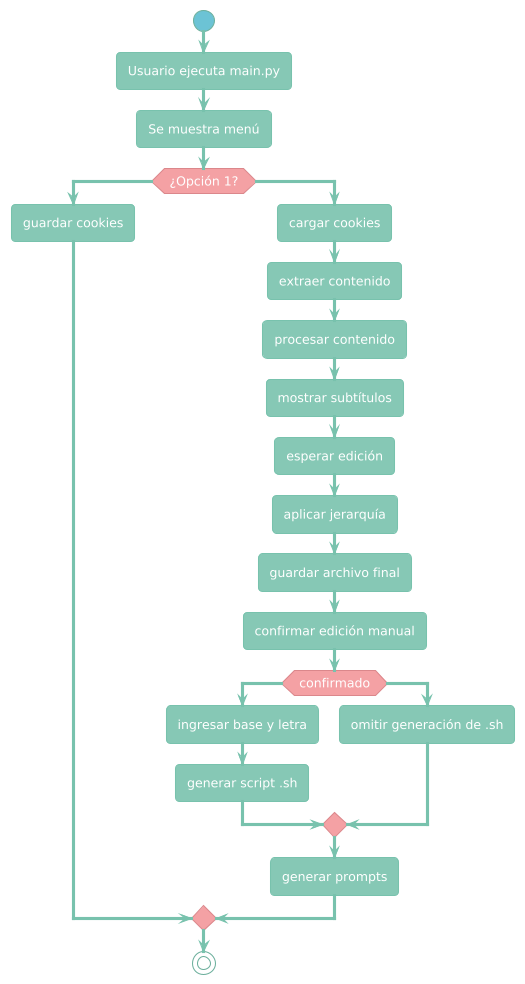

The diagram above was rendered by PlantUML. Its source (embedded in the PNG):
@startuml
!theme minty
start
:Usuario ejecuta main.py;
:Se muestra menú;
if (¿Opción 1?) then (Sí)
  :guardar cookies;
else
  :cargar cookies;
  :extraer contenido;
  :procesar contenido;
  :mostrar subtítulos;
  :esperar edición;
  :aplicar jerarquía;
  :guardar archivo final;
  :confirmar edición manual;
  if (confirmado) then (sí)
    :ingresar base y letra;
    :generar script .sh;
  else
    :omitir generación de .sh;
  endif
  :generar prompts;
endif
stop
@enduml